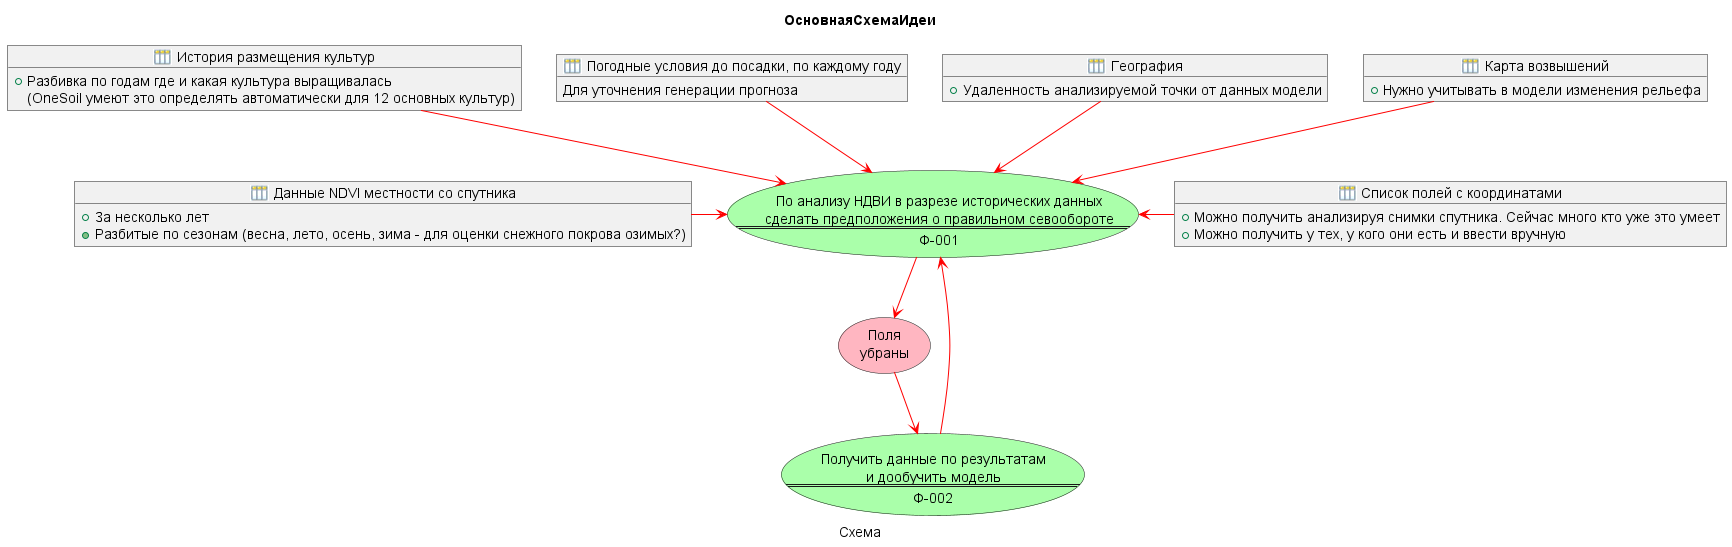

The diagram above was rendered by PlantUML. Its source (embedded in the PNG):
@startuml main

' left to right direction
' allowmixing

skinparam sequence {
   ArrowColor Red
}

skinparam usecase {
    BackgroundColor LightPink
}

skinparam note {
    BackgroundColor LightBlue
}

skinparam rectangle {
    BackgroundColor LightGray
}

!define v8_PUML https://raw.githubusercontent.com/plastinin/1ce-icons-for-plantuml/extended/dist/
!include v8_PUML/common.puml
!include v8_PUML/v8_AccRg.puml
!include v8_PUML/v8_Document.puml
!include v8_PUML/v8_Catalog.puml
!include v8_PUML/v8_InfoRg.puml
!include v8_PUML/v8_ChartsOfCharacteristicTypes.puml
!include v8_PUML/v8_DefinedTypes.puml
!include v8_PUML/v8_Enum.puml
!include <tupadr3/common>
!include <tupadr3/font-awesome/server>
!include <tupadr3/font-awesome/database>
!include <tupadr3/font-awesome/file_excel_o>
!include <tupadr3/font-awesome/mobile>
!include <tupadr3/font-awesome/safari>
!include <tupadr3/font-awesome/wpforms>

Title **ОсновнаяСхемаИдеи** 
Caption Схема 
' Доступные команды:
' функция | функция с пояснением
' подпроцесс
' событие
' пояснение
' условие
' стрелка вниз
' стрелка вверх
' стрелка вправо
' стрелка влево
' терминатор
' 
_Справочник(НДВИ, "Данные NDVI местности со спутника"){
   + За несколько лет
   + Разбитые по сезонам (весна, лето, осень, зима - для оценки снежного покрова озимых?)
}

_Справочник(Поля, "Список полей с координатами"){
   + Можно получить анализируя снимки спутника. Сейчас много кто уже это умеет
   + Можно получить у тех, у кого они есть и ввести вручную
}

_Справочник(Размещения, "История размещения культур"){
   + Разбивка по годам где и какая культура выращивалась 
   (OneSoil умеют это определять автоматически для 12 основных культур)
}

usecase Ф.1 #AAFFAA as "
По анализу НДВИ в разрезе исторических данных
сделать предположения о правильном севообороте
====
Ф-001"

_Справочник(Погода, "Погодные условия до посадки, по каждому году"){
   Для уточнения генерации прогноза
}  

_Справочник(Гео, "География"){
   + Удаленность анализируемой точки от данных модели
}

_Справочник(Элев, "Карта возвышений"){
   + Нужно учитывать в модели изменения рельефа
}

usecase С.1 as "Поля
 убраны"

usecase Ф.2 #AAFFAA as "
Получить данные по результатам
и дообучить модель
====
Ф-002"

Элев -d-> Ф.1
Гео -d-> Ф.1
Погода -d-> Ф.1
НДВИ -r-> Ф.1
Поля -l-> Ф.1
Размещения -d-> Ф.1
Ф.1 -d-> С.1
С.1 -d-> Ф.2
Ф.2 --> Ф.1


@enduml